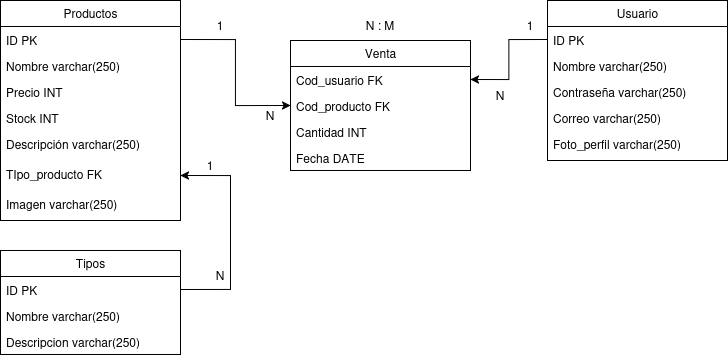

The diagram above was exported from draw.io. Its source (the exported page's mxGraphModel, read from the mxfile embedded in the PNG):
<mxGraphModel dx="934" dy="458" grid="1" gridSize="10" guides="1" tooltips="1" connect="1" arrows="1" fold="1" page="1" pageScale="1" pageWidth="827" pageHeight="1169" math="0" shadow="0">
  <root>
    <mxCell id="0" />
    <mxCell id="1" parent="0" />
    <mxCell id="Cflmr84hoL5j5Frfkjcw-1" value="Productos" style="swimlane;fontStyle=0;childLayout=stackLayout;horizontal=1;startSize=26;fillColor=none;horizontalStack=0;resizeParent=1;resizeParentMax=0;resizeLast=0;collapsible=1;marginBottom=0;html=1;" vertex="1" parent="1">
      <mxGeometry x="100" y="60" width="180" height="220" as="geometry" />
    </mxCell>
    <mxCell id="Cflmr84hoL5j5Frfkjcw-2" value="ID PK" style="text;strokeColor=none;fillColor=none;align=left;verticalAlign=top;spacingLeft=4;spacingRight=4;overflow=hidden;rotatable=0;points=[[0,0.5],[1,0.5]];portConstraint=eastwest;whiteSpace=wrap;html=1;" vertex="1" parent="Cflmr84hoL5j5Frfkjcw-1">
      <mxGeometry y="26" width="180" height="26" as="geometry" />
    </mxCell>
    <mxCell id="Cflmr84hoL5j5Frfkjcw-3" value="Nombre varchar(250)" style="text;strokeColor=none;fillColor=none;align=left;verticalAlign=top;spacingLeft=4;spacingRight=4;overflow=hidden;rotatable=0;points=[[0,0.5],[1,0.5]];portConstraint=eastwest;whiteSpace=wrap;html=1;" vertex="1" parent="Cflmr84hoL5j5Frfkjcw-1">
      <mxGeometry y="52" width="180" height="26" as="geometry" />
    </mxCell>
    <mxCell id="Cflmr84hoL5j5Frfkjcw-6" value="&lt;div&gt;Precio INT&lt;/div&gt;&lt;div&gt;&lt;br&gt;&lt;/div&gt;" style="text;strokeColor=none;fillColor=none;align=left;verticalAlign=top;spacingLeft=4;spacingRight=4;overflow=hidden;rotatable=0;points=[[0,0.5],[1,0.5]];portConstraint=eastwest;whiteSpace=wrap;html=1;" vertex="1" parent="Cflmr84hoL5j5Frfkjcw-1">
      <mxGeometry y="78" width="180" height="26" as="geometry" />
    </mxCell>
    <mxCell id="Cflmr84hoL5j5Frfkjcw-5" value="Stock INT" style="text;strokeColor=none;fillColor=none;align=left;verticalAlign=top;spacingLeft=4;spacingRight=4;overflow=hidden;rotatable=0;points=[[0,0.5],[1,0.5]];portConstraint=eastwest;whiteSpace=wrap;html=1;" vertex="1" parent="Cflmr84hoL5j5Frfkjcw-1">
      <mxGeometry y="104" width="180" height="26" as="geometry" />
    </mxCell>
    <mxCell id="Cflmr84hoL5j5Frfkjcw-7" value="Descripción varchar(250)" style="text;strokeColor=none;fillColor=none;align=left;verticalAlign=top;spacingLeft=4;spacingRight=4;overflow=hidden;rotatable=0;points=[[0,0.5],[1,0.5]];portConstraint=eastwest;whiteSpace=wrap;html=1;" vertex="1" parent="Cflmr84hoL5j5Frfkjcw-1">
      <mxGeometry y="130" width="180" height="30" as="geometry" />
    </mxCell>
    <mxCell id="Cflmr84hoL5j5Frfkjcw-8" value="TIpo_producto FK" style="text;strokeColor=none;fillColor=none;align=left;verticalAlign=top;spacingLeft=4;spacingRight=4;overflow=hidden;rotatable=0;points=[[0,0.5],[1,0.5]];portConstraint=eastwest;whiteSpace=wrap;html=1;" vertex="1" parent="Cflmr84hoL5j5Frfkjcw-1">
      <mxGeometry y="160" width="180" height="30" as="geometry" />
    </mxCell>
    <mxCell id="Cflmr84hoL5j5Frfkjcw-4" value="Imagen varchar(250)" style="text;strokeColor=none;fillColor=none;align=left;verticalAlign=top;spacingLeft=4;spacingRight=4;overflow=hidden;rotatable=0;points=[[0,0.5],[1,0.5]];portConstraint=eastwest;whiteSpace=wrap;html=1;" vertex="1" parent="Cflmr84hoL5j5Frfkjcw-1">
      <mxGeometry y="190" width="180" height="30" as="geometry" />
    </mxCell>
    <mxCell id="Cflmr84hoL5j5Frfkjcw-9" value="Venta" style="swimlane;fontStyle=0;childLayout=stackLayout;horizontal=1;startSize=26;fillColor=none;horizontalStack=0;resizeParent=1;resizeParentMax=0;resizeLast=0;collapsible=1;marginBottom=0;html=1;" vertex="1" parent="1">
      <mxGeometry x="390" y="100" width="180" height="130" as="geometry" />
    </mxCell>
    <mxCell id="Cflmr84hoL5j5Frfkjcw-10" value="Cod_usuario FK" style="text;strokeColor=none;fillColor=none;align=left;verticalAlign=top;spacingLeft=4;spacingRight=4;overflow=hidden;rotatable=0;points=[[0,0.5],[1,0.5]];portConstraint=eastwest;whiteSpace=wrap;html=1;" vertex="1" parent="Cflmr84hoL5j5Frfkjcw-9">
      <mxGeometry y="26" width="180" height="26" as="geometry" />
    </mxCell>
    <mxCell id="Cflmr84hoL5j5Frfkjcw-11" value="Cod_producto FK" style="text;strokeColor=none;fillColor=none;align=left;verticalAlign=top;spacingLeft=4;spacingRight=4;overflow=hidden;rotatable=0;points=[[0,0.5],[1,0.5]];portConstraint=eastwest;whiteSpace=wrap;html=1;" vertex="1" parent="Cflmr84hoL5j5Frfkjcw-9">
      <mxGeometry y="52" width="180" height="26" as="geometry" />
    </mxCell>
    <mxCell id="Cflmr84hoL5j5Frfkjcw-12" value="Cantidad INT" style="text;strokeColor=none;fillColor=none;align=left;verticalAlign=top;spacingLeft=4;spacingRight=4;overflow=hidden;rotatable=0;points=[[0,0.5],[1,0.5]];portConstraint=eastwest;whiteSpace=wrap;html=1;" vertex="1" parent="Cflmr84hoL5j5Frfkjcw-9">
      <mxGeometry y="78" width="180" height="26" as="geometry" />
    </mxCell>
    <mxCell id="Cflmr84hoL5j5Frfkjcw-13" value="Fecha DATE" style="text;strokeColor=none;fillColor=none;align=left;verticalAlign=top;spacingLeft=4;spacingRight=4;overflow=hidden;rotatable=0;points=[[0,0.5],[1,0.5]];portConstraint=eastwest;whiteSpace=wrap;html=1;" vertex="1" parent="Cflmr84hoL5j5Frfkjcw-9">
      <mxGeometry y="104" width="180" height="26" as="geometry" />
    </mxCell>
    <mxCell id="Cflmr84hoL5j5Frfkjcw-17" value="Usuario" style="swimlane;fontStyle=0;childLayout=stackLayout;horizontal=1;startSize=26;fillColor=none;horizontalStack=0;resizeParent=1;resizeParentMax=0;resizeLast=0;collapsible=1;marginBottom=0;html=1;" vertex="1" parent="1">
      <mxGeometry x="647" y="60" width="180" height="160" as="geometry" />
    </mxCell>
    <mxCell id="Cflmr84hoL5j5Frfkjcw-18" value="ID PK" style="text;strokeColor=none;fillColor=none;align=left;verticalAlign=top;spacingLeft=4;spacingRight=4;overflow=hidden;rotatable=0;points=[[0,0.5],[1,0.5]];portConstraint=eastwest;whiteSpace=wrap;html=1;" vertex="1" parent="Cflmr84hoL5j5Frfkjcw-17">
      <mxGeometry y="26" width="180" height="26" as="geometry" />
    </mxCell>
    <mxCell id="Cflmr84hoL5j5Frfkjcw-19" value="Nombre varchar(250)" style="text;strokeColor=none;fillColor=none;align=left;verticalAlign=top;spacingLeft=4;spacingRight=4;overflow=hidden;rotatable=0;points=[[0,0.5],[1,0.5]];portConstraint=eastwest;whiteSpace=wrap;html=1;" vertex="1" parent="Cflmr84hoL5j5Frfkjcw-17">
      <mxGeometry y="52" width="180" height="26" as="geometry" />
    </mxCell>
    <mxCell id="Cflmr84hoL5j5Frfkjcw-20" value="Contraseña varchar(250)" style="text;strokeColor=none;fillColor=none;align=left;verticalAlign=top;spacingLeft=4;spacingRight=4;overflow=hidden;rotatable=0;points=[[0,0.5],[1,0.5]];portConstraint=eastwest;whiteSpace=wrap;html=1;" vertex="1" parent="Cflmr84hoL5j5Frfkjcw-17">
      <mxGeometry y="78" width="180" height="26" as="geometry" />
    </mxCell>
    <mxCell id="Cflmr84hoL5j5Frfkjcw-21" value="Correo varchar(250)" style="text;strokeColor=none;fillColor=none;align=left;verticalAlign=top;spacingLeft=4;spacingRight=4;overflow=hidden;rotatable=0;points=[[0,0.5],[1,0.5]];portConstraint=eastwest;whiteSpace=wrap;html=1;" vertex="1" parent="Cflmr84hoL5j5Frfkjcw-17">
      <mxGeometry y="104" width="180" height="26" as="geometry" />
    </mxCell>
    <mxCell id="Cflmr84hoL5j5Frfkjcw-22" value="Foto_perfil varchar(250)" style="text;strokeColor=none;fillColor=none;align=left;verticalAlign=top;spacingLeft=4;spacingRight=4;overflow=hidden;rotatable=0;points=[[0,0.5],[1,0.5]];portConstraint=eastwest;whiteSpace=wrap;html=1;" vertex="1" parent="Cflmr84hoL5j5Frfkjcw-17">
      <mxGeometry y="130" width="180" height="30" as="geometry" />
    </mxCell>
    <mxCell id="Cflmr84hoL5j5Frfkjcw-25" value="Tipos" style="swimlane;fontStyle=0;childLayout=stackLayout;horizontal=1;startSize=26;fillColor=none;horizontalStack=0;resizeParent=1;resizeParentMax=0;resizeLast=0;collapsible=1;marginBottom=0;html=1;" vertex="1" parent="1">
      <mxGeometry x="100" y="310" width="180" height="104" as="geometry" />
    </mxCell>
    <mxCell id="Cflmr84hoL5j5Frfkjcw-26" value="ID PK" style="text;strokeColor=none;fillColor=none;align=left;verticalAlign=top;spacingLeft=4;spacingRight=4;overflow=hidden;rotatable=0;points=[[0,0.5],[1,0.5]];portConstraint=eastwest;whiteSpace=wrap;html=1;" vertex="1" parent="Cflmr84hoL5j5Frfkjcw-25">
      <mxGeometry y="26" width="180" height="26" as="geometry" />
    </mxCell>
    <mxCell id="Cflmr84hoL5j5Frfkjcw-27" value="Nombre varchar(250)" style="text;strokeColor=none;fillColor=none;align=left;verticalAlign=top;spacingLeft=4;spacingRight=4;overflow=hidden;rotatable=0;points=[[0,0.5],[1,0.5]];portConstraint=eastwest;whiteSpace=wrap;html=1;" vertex="1" parent="Cflmr84hoL5j5Frfkjcw-25">
      <mxGeometry y="52" width="180" height="26" as="geometry" />
    </mxCell>
    <mxCell id="Cflmr84hoL5j5Frfkjcw-28" value="Descripcion varchar(250)" style="text;strokeColor=none;fillColor=none;align=left;verticalAlign=top;spacingLeft=4;spacingRight=4;overflow=hidden;rotatable=0;points=[[0,0.5],[1,0.5]];portConstraint=eastwest;whiteSpace=wrap;html=1;" vertex="1" parent="Cflmr84hoL5j5Frfkjcw-25">
      <mxGeometry y="78" width="180" height="26" as="geometry" />
    </mxCell>
    <mxCell id="Cflmr84hoL5j5Frfkjcw-30" style="edgeStyle=orthogonalEdgeStyle;rounded=0;orthogonalLoop=1;jettySize=auto;html=1;exitX=1;exitY=0.5;exitDx=0;exitDy=0;entryX=1;entryY=0.5;entryDx=0;entryDy=0;" edge="1" parent="1" source="Cflmr84hoL5j5Frfkjcw-26" target="Cflmr84hoL5j5Frfkjcw-8">
      <mxGeometry relative="1" as="geometry">
        <Array as="points">
          <mxPoint x="330" y="349" />
          <mxPoint x="330" y="235" />
        </Array>
      </mxGeometry>
    </mxCell>
    <mxCell id="Cflmr84hoL5j5Frfkjcw-31" style="edgeStyle=orthogonalEdgeStyle;rounded=0;orthogonalLoop=1;jettySize=auto;html=1;exitX=1;exitY=0.5;exitDx=0;exitDy=0;entryX=0;entryY=0.5;entryDx=0;entryDy=0;" edge="1" parent="1" source="Cflmr84hoL5j5Frfkjcw-2" target="Cflmr84hoL5j5Frfkjcw-11">
      <mxGeometry relative="1" as="geometry" />
    </mxCell>
    <mxCell id="Cflmr84hoL5j5Frfkjcw-32" style="edgeStyle=orthogonalEdgeStyle;rounded=0;orthogonalLoop=1;jettySize=auto;html=1;exitX=0;exitY=0.5;exitDx=0;exitDy=0;entryX=1;entryY=0.5;entryDx=0;entryDy=0;" edge="1" parent="1" source="Cflmr84hoL5j5Frfkjcw-18" target="Cflmr84hoL5j5Frfkjcw-10">
      <mxGeometry relative="1" as="geometry" />
    </mxCell>
    <mxCell id="Cflmr84hoL5j5Frfkjcw-33" value="N : M" style="text;html=1;align=center;verticalAlign=middle;whiteSpace=wrap;rounded=0;" vertex="1" parent="1">
      <mxGeometry x="450" y="70" width="60" height="30" as="geometry" />
    </mxCell>
    <mxCell id="Cflmr84hoL5j5Frfkjcw-34" value="1" style="text;html=1;align=center;verticalAlign=middle;whiteSpace=wrap;rounded=0;" vertex="1" parent="1">
      <mxGeometry x="290" y="70" width="60" height="30" as="geometry" />
    </mxCell>
    <mxCell id="Cflmr84hoL5j5Frfkjcw-35" value="1" style="text;html=1;align=center;verticalAlign=middle;whiteSpace=wrap;rounded=0;" vertex="1" parent="1">
      <mxGeometry x="600" y="70" width="60" height="30" as="geometry" />
    </mxCell>
    <mxCell id="Cflmr84hoL5j5Frfkjcw-36" value="N" style="text;html=1;align=center;verticalAlign=middle;whiteSpace=wrap;rounded=0;" vertex="1" parent="1">
      <mxGeometry x="340" y="160" width="60" height="30" as="geometry" />
    </mxCell>
    <mxCell id="Cflmr84hoL5j5Frfkjcw-37" value="N" style="text;html=1;align=center;verticalAlign=middle;whiteSpace=wrap;rounded=0;" vertex="1" parent="1">
      <mxGeometry x="570" y="140" width="60" height="30" as="geometry" />
    </mxCell>
    <mxCell id="Cflmr84hoL5j5Frfkjcw-38" value="N" style="text;html=1;align=center;verticalAlign=middle;whiteSpace=wrap;rounded=0;" vertex="1" parent="1">
      <mxGeometry x="290" y="320" width="60" height="30" as="geometry" />
    </mxCell>
    <mxCell id="Cflmr84hoL5j5Frfkjcw-39" value="1" style="text;html=1;align=center;verticalAlign=middle;whiteSpace=wrap;rounded=0;" vertex="1" parent="1">
      <mxGeometry x="280" y="210" width="60" height="30" as="geometry" />
    </mxCell>
  </root>
</mxGraphModel>